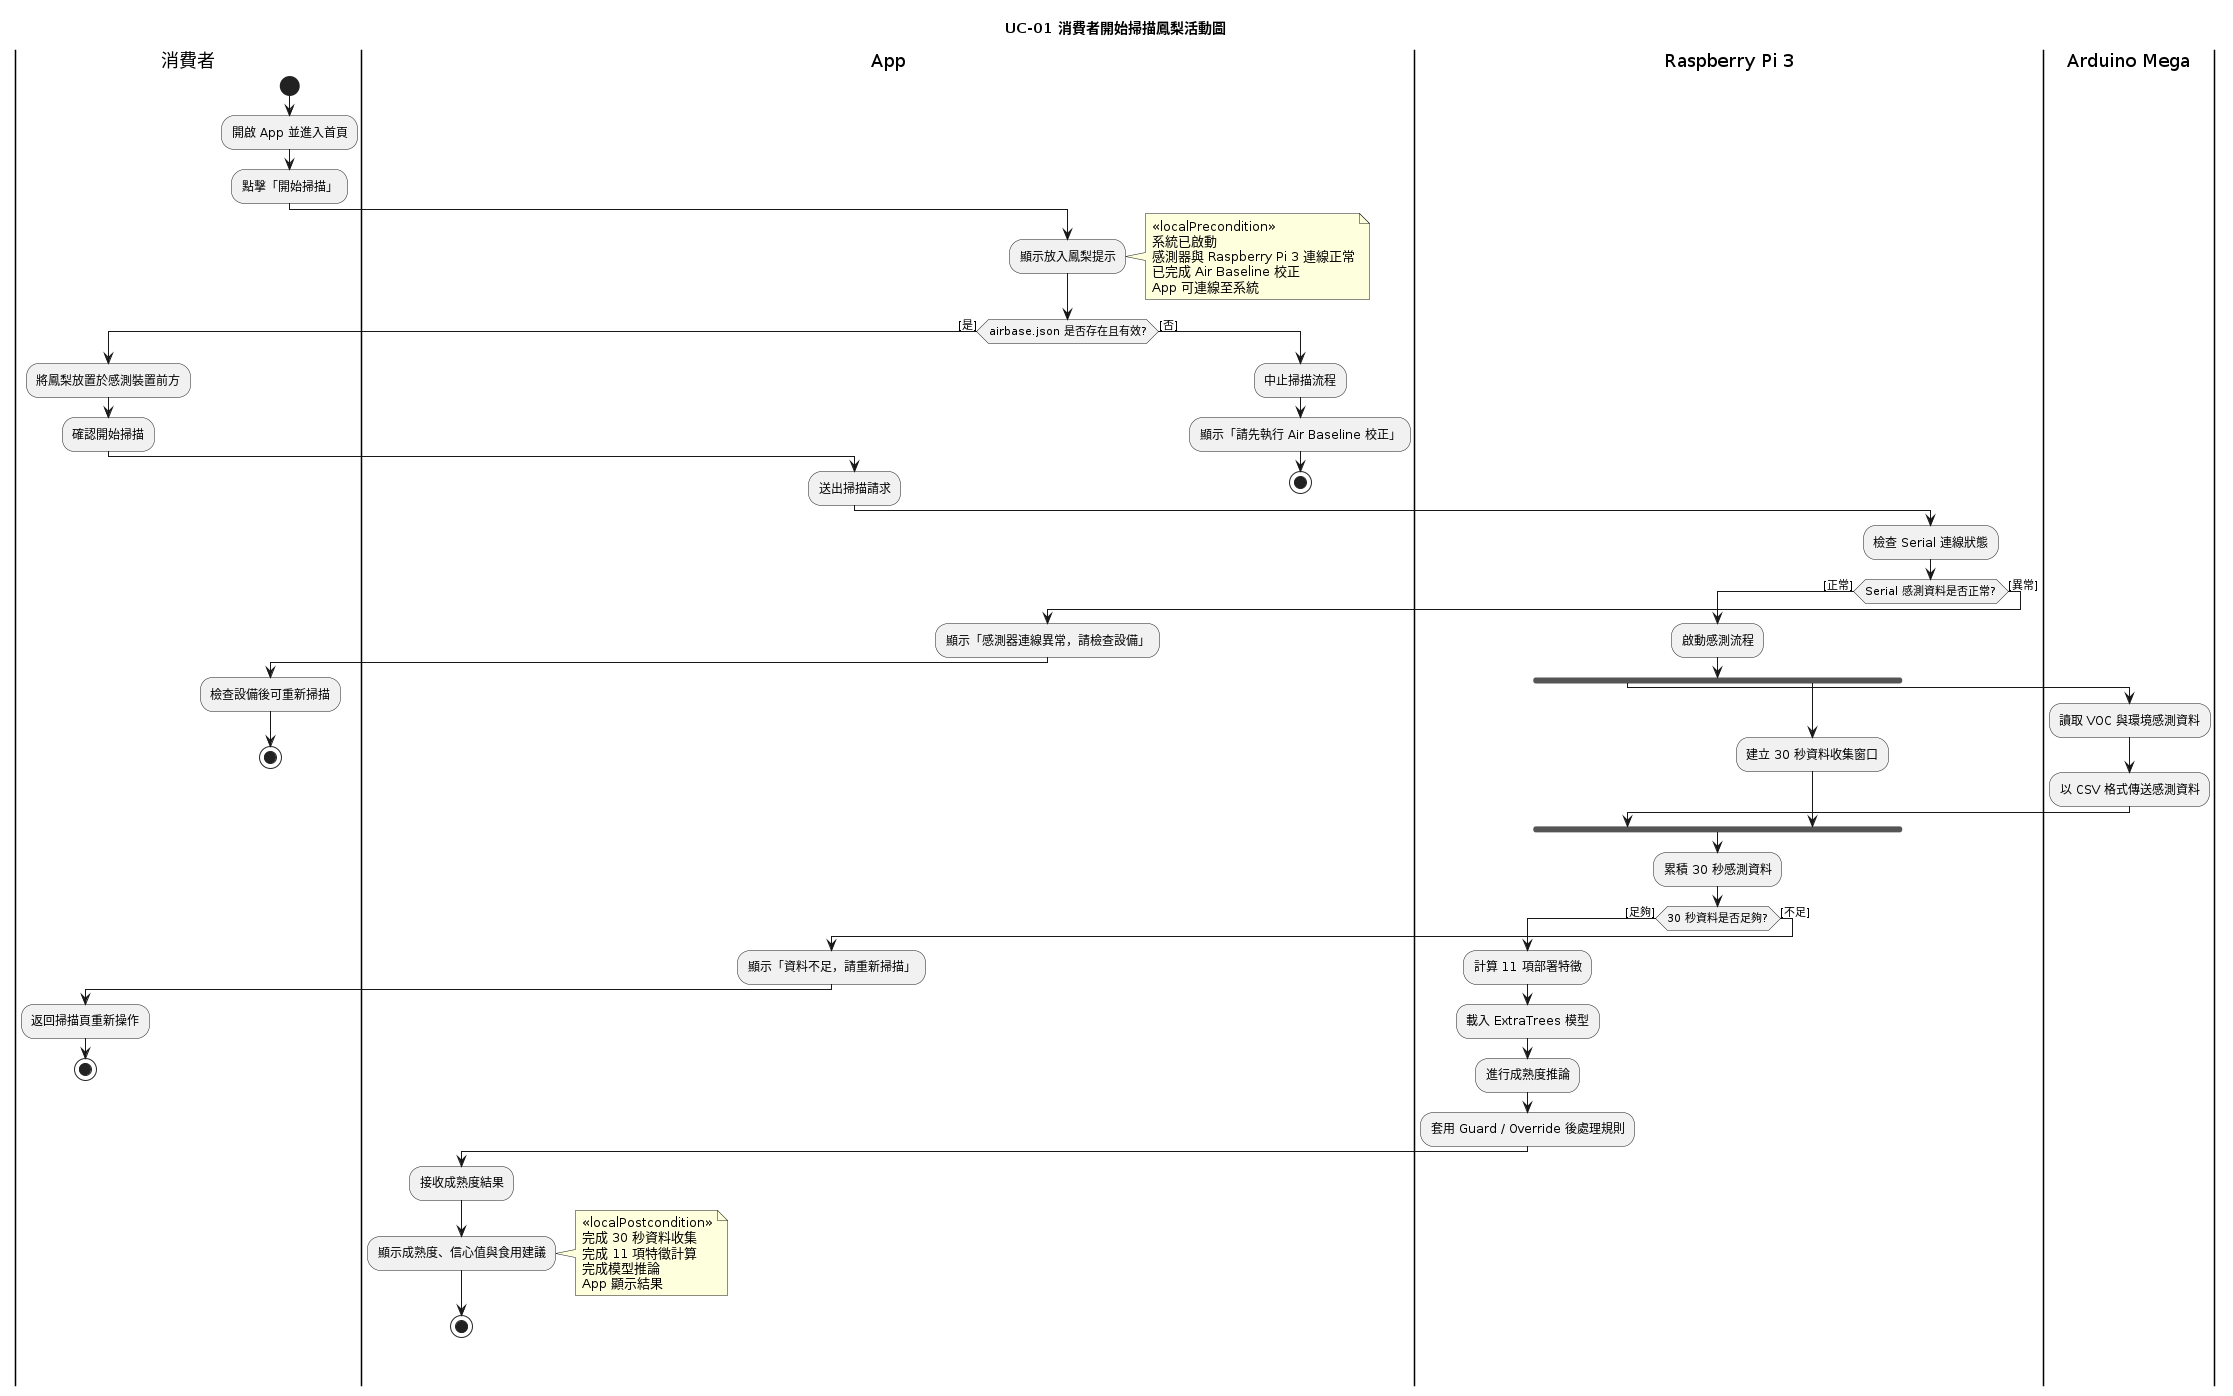

The diagram above was rendered by PlantUML. Its source (embedded in the PNG):
@startuml
title UC-01 消費者開始掃描鳳梨活動圖

|消費者|
start
:開啟 App 並進入首頁;
:點擊「開始掃描」;

|App|
:顯示放入鳳梨提示;

note right
<<localPrecondition>>
系統已啟動
感測器與 Raspberry Pi 3 連線正常
已完成 Air Baseline 校正
App 可連線至系統
end note

if (airbase.json 是否存在且有效?) then ([是])
  |消費者|
  :將鳳梨放置於感測裝置前方;
  :確認開始掃描;

  |App|
  :送出掃描請求;

  |Raspberry Pi 3|
  :檢查 Serial 連線狀態;

  if (Serial 感測資料是否正常?) then ([正常])
    :啟動感測流程;

    fork
      |Arduino Mega|
      :讀取 VOC 與環境感測資料;
      :以 CSV 格式傳送感測資料;
    fork again
      |Raspberry Pi 3|
      :建立 30 秒資料收集窗口;
    end fork

    |Raspberry Pi 3|
    :累積 30 秒感測資料;

    if (30 秒資料是否足夠?) then ([足夠])
      :計算 11 項部署特徵;
      :載入 ExtraTrees 模型;
      :進行成熟度推論;
      :套用 Guard / Override 後處理規則;

      |App|
      :接收成熟度結果;
      :顯示成熟度、信心值與食用建議;

      note right
      <<localPostcondition>>
      完成 30 秒資料收集
      完成 11 項特徵計算
      完成模型推論
      App 顯示結果
      end note

      stop

    else ([不足])
      |App|
      :顯示「資料不足，請重新掃描」;
      |消費者|
      :返回掃描頁重新操作;
      stop
    endif

  else ([異常])
    |App|
    :顯示「感測器連線異常，請檢查設備」;
    |消費者|
    :檢查設備後可重新掃描;
    stop
  endif

else ([否])
  |App|
  :中止掃描流程;
  :顯示「請先執行 Air Baseline 校正」;
  stop
endif
@enduml